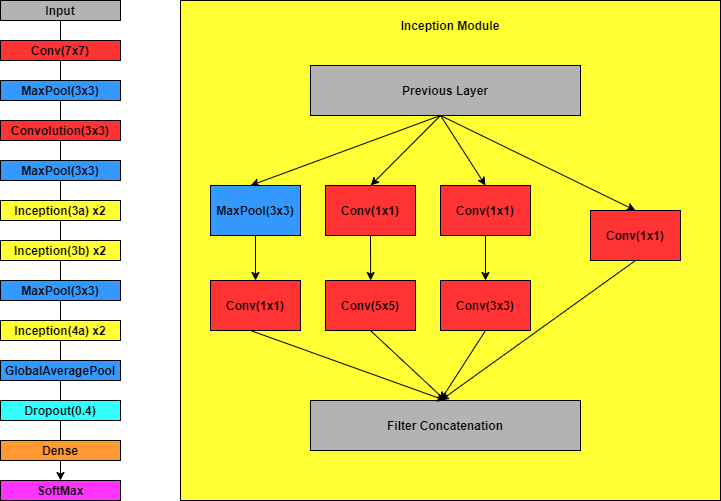

The diagram above was exported from draw.io. Its source (the exported page's mxGraphModel, read from the mxfile embedded in the PNG):
<mxGraphModel dx="1024" dy="592" grid="1" gridSize="10" guides="1" tooltips="1" connect="1" arrows="1" fold="1" page="1" pageScale="1" pageWidth="827" pageHeight="1169" math="0" shadow="0">
  <root>
    <mxCell id="0" />
    <mxCell id="1" parent="0" />
    <mxCell id="tGL09jqN_p0VjJiRb-LK-19" style="edgeStyle=orthogonalEdgeStyle;rounded=0;orthogonalLoop=1;jettySize=auto;html=1;exitX=0.5;exitY=1;exitDx=0;exitDy=0;" edge="1" parent="1" source="tGL09jqN_p0VjJiRb-LK-3" target="tGL09jqN_p0VjJiRb-LK-17">
      <mxGeometry relative="1" as="geometry" />
    </mxCell>
    <mxCell id="tGL09jqN_p0VjJiRb-LK-1" value="" style="rounded=0;whiteSpace=wrap;html=1;fillColor=#FFFF33;" vertex="1" parent="1">
      <mxGeometry x="240" y="30" width="540" height="500" as="geometry" />
    </mxCell>
    <mxCell id="tGL09jqN_p0VjJiRb-LK-2" value="Previous Layer" style="rounded=0;whiteSpace=wrap;html=1;fillColor=#B3B3B3;" vertex="1" parent="1">
      <mxGeometry x="370" y="95" width="270" height="50" as="geometry" />
    </mxCell>
    <mxCell id="tGL09jqN_p0VjJiRb-LK-3" value="Input" style="rounded=0;whiteSpace=wrap;html=1;fillColor=#B3B3B3;fontStyle=1" vertex="1" parent="1">
      <mxGeometry x="60" y="30" width="120" height="20" as="geometry" />
    </mxCell>
    <mxCell id="tGL09jqN_p0VjJiRb-LK-4" value="Conv(7x7)" style="rounded=0;whiteSpace=wrap;html=1;fillColor=#FF3333;fontStyle=1" vertex="1" parent="1">
      <mxGeometry x="60" y="70" width="120" height="20" as="geometry" />
    </mxCell>
    <mxCell id="tGL09jqN_p0VjJiRb-LK-5" value="MaxPool(3x3)" style="rounded=0;whiteSpace=wrap;html=1;fillColor=#3399FF;fontStyle=1" vertex="1" parent="1">
      <mxGeometry x="60" y="110" width="120" height="20" as="geometry" />
    </mxCell>
    <mxCell id="tGL09jqN_p0VjJiRb-LK-6" value="Convolution(3x3)" style="rounded=0;whiteSpace=wrap;html=1;fontStyle=1;fillColor=#FF3333;" vertex="1" parent="1">
      <mxGeometry x="60" y="150" width="120" height="20" as="geometry" />
    </mxCell>
    <mxCell id="tGL09jqN_p0VjJiRb-LK-7" value="MaxPool(3x3)" style="rounded=0;whiteSpace=wrap;html=1;fontStyle=1;fillColor=#3399FF;" vertex="1" parent="1">
      <mxGeometry x="60" y="190" width="120" height="20" as="geometry" />
    </mxCell>
    <mxCell id="tGL09jqN_p0VjJiRb-LK-8" value="Inception(3a) x2" style="rounded=0;whiteSpace=wrap;html=1;fontStyle=1;fillColor=#FFFF33;" vertex="1" parent="1">
      <mxGeometry x="60" y="230" width="120" height="20" as="geometry" />
    </mxCell>
    <mxCell id="tGL09jqN_p0VjJiRb-LK-9" value="Inception(3b) x2" style="rounded=0;whiteSpace=wrap;html=1;fontStyle=1;fillColor=#FFFF33;" vertex="1" parent="1">
      <mxGeometry x="60" y="270" width="120" height="20" as="geometry" />
    </mxCell>
    <mxCell id="tGL09jqN_p0VjJiRb-LK-10" value="MaxPool(3x3)" style="rounded=0;whiteSpace=wrap;html=1;fontStyle=1;fillColor=#3399FF;" vertex="1" parent="1">
      <mxGeometry x="60" y="310" width="120" height="20" as="geometry" />
    </mxCell>
    <mxCell id="tGL09jqN_p0VjJiRb-LK-11" value="Inception(4a) x2" style="rounded=0;whiteSpace=wrap;html=1;fontStyle=1;fillColor=#FFFF33;" vertex="1" parent="1">
      <mxGeometry x="60" y="350" width="120" height="20" as="geometry" />
    </mxCell>
    <mxCell id="tGL09jqN_p0VjJiRb-LK-12" value="Filter Concatenation" style="rounded=0;whiteSpace=wrap;html=1;fillColor=#B3B3B3;fontStyle=1" vertex="1" parent="1">
      <mxGeometry x="370" y="430" width="270" height="50" as="geometry" />
    </mxCell>
    <mxCell id="tGL09jqN_p0VjJiRb-LK-38" style="edgeStyle=orthogonalEdgeStyle;rounded=0;orthogonalLoop=1;jettySize=auto;html=1;exitX=0.5;exitY=1;exitDx=0;exitDy=0;entryX=0.5;entryY=0;entryDx=0;entryDy=0;" edge="1" parent="1" source="tGL09jqN_p0VjJiRb-LK-13" target="tGL09jqN_p0VjJiRb-LK-21">
      <mxGeometry relative="1" as="geometry" />
    </mxCell>
    <mxCell id="tGL09jqN_p0VjJiRb-LK-13" value="" style="rounded=0;whiteSpace=wrap;html=1;fillColor=#FF3333;" vertex="1" parent="1">
      <mxGeometry x="270" y="215" width="90" height="50" as="geometry" />
    </mxCell>
    <mxCell id="tGL09jqN_p0VjJiRb-LK-14" value="GlobalAveragePool" style="rounded=0;whiteSpace=wrap;html=1;fontStyle=1;fillColor=#3399FF;" vertex="1" parent="1">
      <mxGeometry x="60" y="390" width="120" height="20" as="geometry" />
    </mxCell>
    <mxCell id="tGL09jqN_p0VjJiRb-LK-15" value="Dropout(0.4)" style="rounded=0;whiteSpace=wrap;html=1;fontStyle=1;fillColor=#33FFFF;" vertex="1" parent="1">
      <mxGeometry x="60" y="430" width="120" height="20" as="geometry" />
    </mxCell>
    <mxCell id="tGL09jqN_p0VjJiRb-LK-16" value="Dense" style="rounded=0;whiteSpace=wrap;html=1;fontStyle=1;fillColor=#FF9933;" vertex="1" parent="1">
      <mxGeometry x="60" y="470" width="120" height="20" as="geometry" />
    </mxCell>
    <mxCell id="tGL09jqN_p0VjJiRb-LK-17" value="SoftMax" style="rounded=0;whiteSpace=wrap;html=1;fontStyle=1;fillColor=#FF33FF;" vertex="1" parent="1">
      <mxGeometry x="60" y="510" width="120" height="20" as="geometry" />
    </mxCell>
    <mxCell id="tGL09jqN_p0VjJiRb-LK-20" value="&lt;b&gt;Inception Module&lt;/b&gt;" style="rounded=0;whiteSpace=wrap;html=1;fillColor=#FFFF33;strokeColor=#FFFF33;" vertex="1" parent="1">
      <mxGeometry x="310" y="40" width="400" height="30" as="geometry" />
    </mxCell>
    <mxCell id="tGL09jqN_p0VjJiRb-LK-21" value="Conv(1x1)" style="rounded=0;whiteSpace=wrap;html=1;fillColor=#FF3333;fontStyle=1" vertex="1" parent="1">
      <mxGeometry x="270" y="310" width="90" height="50" as="geometry" />
    </mxCell>
    <mxCell id="tGL09jqN_p0VjJiRb-LK-22" value="" style="rounded=0;whiteSpace=wrap;html=1;fillColor=#FF3333;" vertex="1" parent="1">
      <mxGeometry x="385" y="215" width="90" height="50" as="geometry" />
    </mxCell>
    <mxCell id="tGL09jqN_p0VjJiRb-LK-23" value="Conv(5x5)" style="rounded=0;whiteSpace=wrap;html=1;fillColor=#FF3333;fontStyle=1" vertex="1" parent="1">
      <mxGeometry x="385" y="310" width="90" height="50" as="geometry" />
    </mxCell>
    <mxCell id="tGL09jqN_p0VjJiRb-LK-37" style="edgeStyle=orthogonalEdgeStyle;rounded=0;orthogonalLoop=1;jettySize=auto;html=1;exitX=0.5;exitY=1;exitDx=0;exitDy=0;entryX=0.5;entryY=0;entryDx=0;entryDy=0;" edge="1" parent="1" source="tGL09jqN_p0VjJiRb-LK-24" target="tGL09jqN_p0VjJiRb-LK-25">
      <mxGeometry relative="1" as="geometry" />
    </mxCell>
    <mxCell id="tGL09jqN_p0VjJiRb-LK-24" value="" style="rounded=0;whiteSpace=wrap;html=1;fillColor=#FF3333;" vertex="1" parent="1">
      <mxGeometry x="500" y="215" width="90" height="50" as="geometry" />
    </mxCell>
    <mxCell id="tGL09jqN_p0VjJiRb-LK-26" value="" style="rounded=0;whiteSpace=wrap;html=1;fillColor=#FF3333;" vertex="1" parent="1">
      <mxGeometry x="650" y="240" width="90" height="50" as="geometry" />
    </mxCell>
    <mxCell id="tGL09jqN_p0VjJiRb-LK-32" value="" style="endArrow=classic;html=1;entryX=0.5;entryY=0;entryDx=0;entryDy=0;" edge="1" parent="1" target="tGL09jqN_p0VjJiRb-LK-26">
      <mxGeometry width="50" height="50" relative="1" as="geometry">
        <mxPoint x="500" y="145" as="sourcePoint" />
        <mxPoint x="550" y="95" as="targetPoint" />
      </mxGeometry>
    </mxCell>
    <mxCell id="tGL09jqN_p0VjJiRb-LK-33" value="" style="endArrow=classic;html=1;entryX=0.5;entryY=0;entryDx=0;entryDy=0;" edge="1" parent="1" target="tGL09jqN_p0VjJiRb-LK-24">
      <mxGeometry width="50" height="50" relative="1" as="geometry">
        <mxPoint x="500" y="145" as="sourcePoint" />
        <mxPoint x="620.08" y="190" as="targetPoint" />
      </mxGeometry>
    </mxCell>
    <mxCell id="tGL09jqN_p0VjJiRb-LK-34" value="" style="endArrow=classic;html=1;entryX=0.704;entryY=0.3;entryDx=0;entryDy=0;entryPerimeter=0;" edge="1" parent="1">
      <mxGeometry width="50" height="50" relative="1" as="geometry">
        <mxPoint x="500" y="145" as="sourcePoint" />
        <mxPoint x="430.15999999999985" y="215" as="targetPoint" />
      </mxGeometry>
    </mxCell>
    <mxCell id="tGL09jqN_p0VjJiRb-LK-35" value="" style="endArrow=classic;html=1;entryX=0.704;entryY=0.3;entryDx=0;entryDy=0;entryPerimeter=0;" edge="1" parent="1">
      <mxGeometry width="50" height="50" relative="1" as="geometry">
        <mxPoint x="500" y="145" as="sourcePoint" />
        <mxPoint x="309.9999999999999" y="215" as="targetPoint" />
      </mxGeometry>
    </mxCell>
    <mxCell id="tGL09jqN_p0VjJiRb-LK-36" value="" style="endArrow=classic;html=1;entryX=0.704;entryY=0.3;entryDx=0;entryDy=0;entryPerimeter=0;exitX=0.5;exitY=1;exitDx=0;exitDy=0;" edge="1" parent="1" source="tGL09jqN_p0VjJiRb-LK-22">
      <mxGeometry width="50" height="50" relative="1" as="geometry">
        <mxPoint x="500" y="240" as="sourcePoint" />
        <mxPoint x="430.15999999999985" y="310" as="targetPoint" />
      </mxGeometry>
    </mxCell>
    <mxCell id="tGL09jqN_p0VjJiRb-LK-39" value="" style="endArrow=classic;html=1;entryX=0.704;entryY=0.3;entryDx=0;entryDy=0;entryPerimeter=0;exitX=0.5;exitY=1;exitDx=0;exitDy=0;" edge="1" parent="1" source="tGL09jqN_p0VjJiRb-LK-26">
      <mxGeometry width="50" height="50" relative="1" as="geometry">
        <mxPoint x="569.84" y="360" as="sourcePoint" />
        <mxPoint x="499.9999999999999" y="430" as="targetPoint" />
      </mxGeometry>
    </mxCell>
    <mxCell id="tGL09jqN_p0VjJiRb-LK-25" value="&lt;b&gt;Conv(3x3)&lt;/b&gt;" style="rounded=0;whiteSpace=wrap;html=1;fillColor=#FF3333;" vertex="1" parent="1">
      <mxGeometry x="500" y="310" width="90" height="50" as="geometry" />
    </mxCell>
    <mxCell id="tGL09jqN_p0VjJiRb-LK-40" value="" style="endArrow=classic;html=1;entryX=0.704;entryY=0.3;entryDx=0;entryDy=0;entryPerimeter=0;exitX=0.5;exitY=1;exitDx=0;exitDy=0;" edge="1" parent="1" source="tGL09jqN_p0VjJiRb-LK-25">
      <mxGeometry width="50" height="50" relative="1" as="geometry">
        <mxPoint x="569.84" y="360" as="sourcePoint" />
        <mxPoint x="499.99999999999983" y="430" as="targetPoint" />
      </mxGeometry>
    </mxCell>
    <mxCell id="tGL09jqN_p0VjJiRb-LK-41" value="" style="endArrow=classic;html=1;entryX=0.5;entryY=0;entryDx=0;entryDy=0;" edge="1" parent="1" target="tGL09jqN_p0VjJiRb-LK-12">
      <mxGeometry width="50" height="50" relative="1" as="geometry">
        <mxPoint x="429.84000000000003" y="360" as="sourcePoint" />
        <mxPoint x="359.9999999999999" y="430" as="targetPoint" />
      </mxGeometry>
    </mxCell>
    <mxCell id="tGL09jqN_p0VjJiRb-LK-42" value="" style="endArrow=classic;html=1;entryX=0.5;entryY=0;entryDx=0;entryDy=0;" edge="1" parent="1" target="tGL09jqN_p0VjJiRb-LK-12">
      <mxGeometry width="50" height="50" relative="1" as="geometry">
        <mxPoint x="310" y="360" as="sourcePoint" />
        <mxPoint x="240.15999999999985" y="430" as="targetPoint" />
      </mxGeometry>
    </mxCell>
    <mxCell id="tGL09jqN_p0VjJiRb-LK-43" value="Previous Layer" style="rounded=0;whiteSpace=wrap;html=1;fillColor=#B3B3B3;fontStyle=1" vertex="1" parent="1">
      <mxGeometry x="370" y="95" width="270" height="50" as="geometry" />
    </mxCell>
    <mxCell id="tGL09jqN_p0VjJiRb-LK-44" value="MaxPool(3x3)" style="rounded=0;whiteSpace=wrap;html=1;fontStyle=1;fillColor=#3399FF;" vertex="1" parent="1">
      <mxGeometry x="270" y="215" width="90" height="50" as="geometry" />
    </mxCell>
    <mxCell id="tGL09jqN_p0VjJiRb-LK-45" value="Conv(1x1)" style="rounded=0;whiteSpace=wrap;html=1;fillColor=#FF3333;fontStyle=1" vertex="1" parent="1">
      <mxGeometry x="385" y="215" width="90" height="50" as="geometry" />
    </mxCell>
    <mxCell id="tGL09jqN_p0VjJiRb-LK-46" value="Conv(1x1)" style="rounded=0;whiteSpace=wrap;html=1;fillColor=#FF3333;fontStyle=1" vertex="1" parent="1">
      <mxGeometry x="500" y="215" width="90" height="50" as="geometry" />
    </mxCell>
    <mxCell id="tGL09jqN_p0VjJiRb-LK-47" value="Conv(1x1)" style="rounded=0;whiteSpace=wrap;html=1;fillColor=#FF3333;fontStyle=1" vertex="1" parent="1">
      <mxGeometry x="650" y="240" width="90" height="50" as="geometry" />
    </mxCell>
  </root>
</mxGraphModel>